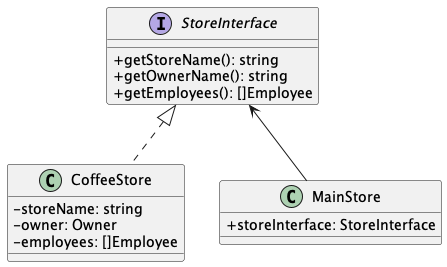

The diagram above was rendered by PlantUML. Its source (embedded in the PNG):
@startuml Dependency

skinparam classAttributeIconSize 0

interface StoreInterface {
    + getStoreName(): string
    + getOwnerName(): string
    + getEmployees(): []Employee
}

class CoffeeStore implements StoreInterface {
    - storeName: string
    - owner: Owner
    - employees: []Employee
}

class MainStore {
    + storeInterface: StoreInterface
}

StoreInterface <-- MainStore

@enduml